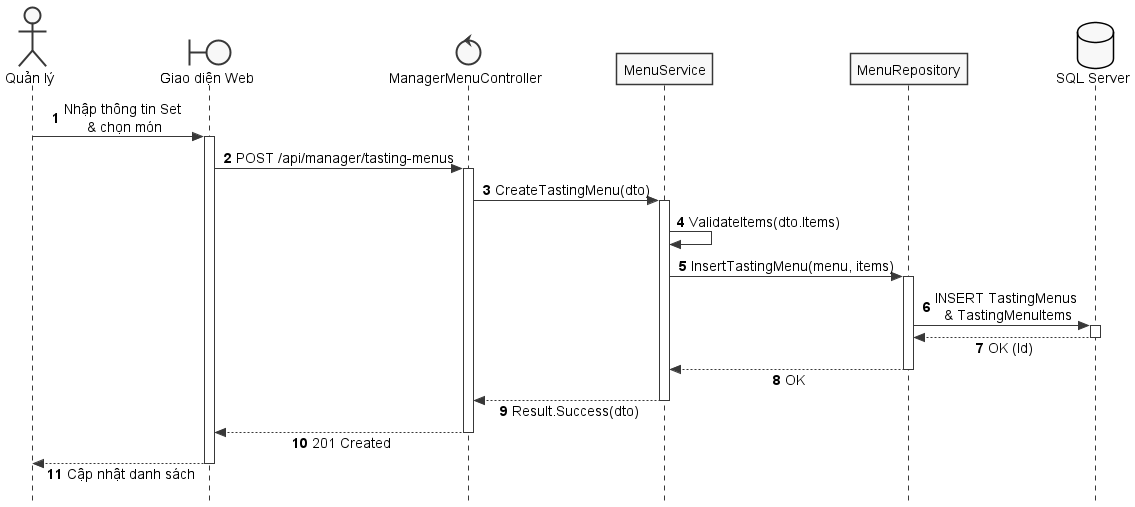

The diagram above was rendered by PlantUML. Its source (embedded in the PNG):
@startuml SD_UC_A1_5_Create_SetMenu
autonumber
skinparam style strictuml
skinparam monochrome true
skinparam shadowing false
skinparam sequenceMessageAlign center
skinparam responseMessageBelowArrow true
skinparam defaultFontName "Segoe UI", Arial, sans-serif
skinparam defaultFontSize 14

actor "Quản lý" as Manager
boundary "Giao diện Web" as UI
control "ManagerMenuController" as Controller
participant "MenuService" as Service
participant "MenuRepository" as Repo
database "SQL Server" as DB

Manager -> UI: Nhập thông tin Set \n& chọn món
activate UI

UI -> Controller: POST /api/manager/tasting-menus
activate Controller

Controller -> Service: CreateTastingMenu(dto)
activate Service

Service -> Service: ValidateItems(dto.Items)

Service -> Repo: InsertTastingMenu(menu, items)
activate Repo

Repo -> DB: INSERT TastingMenus \n& TastingMenuItems
activate DB
DB --> Repo: OK (Id)
deactivate DB

Repo --> Service: OK
deactivate Repo

Service --> Controller: Result.Success(dto)
deactivate Service

Controller --> UI: 201 Created
deactivate Controller

UI --> Manager: Cập nhật danh sách
deactivate UI

@enduml